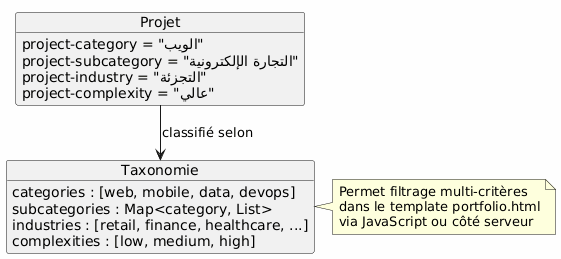

The diagram above was rendered by PlantUML. Its source (embedded in the PNG):
@startuml
skinparam backgroundColor #FEFEFE

object Projet {
  project-category = "الويب"
  project-subcategory = "التجارة الإلكترونية"
  project-industry = "التجزئة"
  project-complexity = "عالي"
}

object Taxonomie {
  categories : [web, mobile, data, devops]
  subcategories : Map<category, List>
  industries : [retail, finance, healthcare, ...]
  complexities : [low, medium, high]
}

Projet --> Taxonomie : classifié selon

note right of Taxonomie
  Permet filtrage multi-critères
  dans le template portfolio.html
  via JavaScript ou côté serveur
end note
@enduml